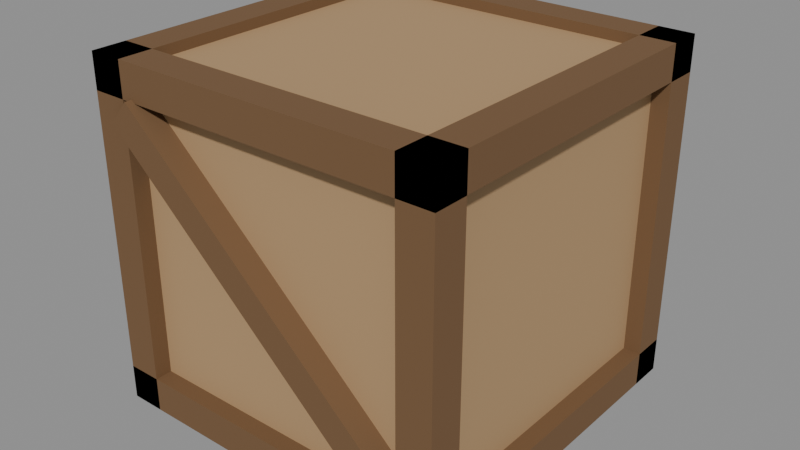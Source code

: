 # Source: sm_crate.blend  (saved by Blender 5.2.45; exported with 4.5.12 LTS)
import bpy
from mathutils import Matrix  # noqa: F401  (used for matrix-valued properties, if any)

bpy.ops.wm.read_factory_settings(use_empty=True)
scene = bpy.context.scene
scene.name = 'Scene'

# ---- materials (node trees are filled in below, after node groups)
mat_mat_crate_0 = bpy.data.materials.new('mat_crate_0')
mat_mat_crate_0.diffuse_color = (0.44, 0.28, 0.14, 1.0)
mat_mat_crate_1 = bpy.data.materials.new('mat_crate_1')
mat_mat_crate_1.diffuse_color = (0.2, 0.11, 0.05, 1.0)

# ---- material node trees
mat_mat_crate_0.use_nodes = True; mat_mat_crate_0.node_tree.nodes.clear()
_N = mat_mat_crate_0.node_tree.nodes; _L = mat_mat_crate_0.node_tree.links
n0 = _N.new('ShaderNodeBsdfPrincipled'); n0.name = 'Principled BSDF'; n0.location = (-200, 100)
n0.inputs[0].default_value = (0.44, 0.28, 0.14, 1.0)
n0.inputs[2].default_value = 0.85
n0.inputs[10].default_value = 0.005
n1 = _N.new('ShaderNodeOutputMaterial'); n1.name = 'Material Output'; n1.location = (200, 100)
_L.new(n0.outputs[0], n1.inputs[0])
n1.is_active_output = True
mat_mat_crate_1.use_nodes = True; mat_mat_crate_1.node_tree.nodes.clear()
_N = mat_mat_crate_1.node_tree.nodes; _L = mat_mat_crate_1.node_tree.links
n0 = _N.new('ShaderNodeBsdfPrincipled'); n0.name = 'Principled BSDF'; n0.location = (-200, 100)
n0.inputs[0].default_value = (0.2, 0.11, 0.05, 1.0)
n0.inputs[1].default_value = 0.25
n0.inputs[2].default_value = 0.85
n0.inputs[10].default_value = 0.005
n1 = _N.new('ShaderNodeOutputMaterial'); n1.name = 'Material Output'; n1.location = (200, 100)
_L.new(n0.outputs[0], n1.inputs[0])
n1.is_active_output = True

# ---- meshes
me_sm_crate = bpy.data.meshes.new('sm_crate')
me_sm_crate.from_pydata([(-0.47, -0.47, 0.03), (-0.47, -0.47, 0.97), (-0.47, 0.47, 0.03), (-0.47, 0.47, 0.97), (0.47, -0.47, 0.03), (0.47, -0.47, 0.97), (0.47, 0.47, 0.03), (0.47, 0.47, 0.97), (-0.52, -0.52, 0.0), (-0.52, -0.52, 1.0), (-0.52, -0.42, 0.0), (-0.52, -0.42, 1.0), (-0.42, -0.52, 0.0), (-0.42, -0.52, 1.0), (-0.42, -0.42, 0.0), (-0.42, -0.42, 1.0), (-0.52, 0.42, 0.0), (-0.52, 0.42, 1.0), (-0.52, 0.52, 0.0), (-0.52, 0.52, 1.0), (-0.42, 0.42, 0.0), (-0.42, 0.42, 1.0), (-0.42, 0.52, 0.0), (-0.42, 0.52, 1.0), (0.42, -0.52, 0.0), (0.42, -0.52, 1.0), (0.42, -0.42, 0.0), (0.42, -0.42, 1.0), (0.52, -0.52, 0.0), (0.52, -0.52, 1.0), (0.52, -0.42, 0.0), (0.52, -0.42, 1.0), (0.42, 0.42, 0.0), (0.42, 0.42, 1.0), (0.42, 0.52, 0.0), (0.42, 0.52, 1.0), (0.52, 0.42, 0.0), (0.52, 0.42, 1.0), (0.52, 0.52, 0.0), (0.52, 0.52, 1.0), (-0.52, -0.52, 0.0), (-0.52, -0.52, 0.1), (-0.52, -0.42, 0.0), (-0.52, -0.42, 0.1), (0.52, -0.52, 0.0), (0.52, -0.52, 0.1), (0.52, -0.42, 0.0), (0.52, -0.42, 0.1), (-0.52, -0.52, 0.9), (-0.52, -0.52, 1.0), (-0.52, -0.42, 0.9), (-0.52, -0.42, 1.0), (0.52, -0.52, 0.9), (0.52, -0.52, 1.0), (0.52, -0.42, 0.9), (0.52, -0.42, 1.0), (-0.52, 0.42, 0.0), (-0.52, 0.42, 0.1), (-0.52, 0.52, 0.0), (-0.52, 0.52, 0.1), (0.52, 0.42, 0.0), (0.52, 0.42, 0.1), (0.52, 0.52, 0.0), (0.52, 0.52, 0.1), (-0.52, 0.42, 0.9), (-0.52, 0.42, 1.0), (-0.52, 0.52, 0.9), (-0.52, 0.52, 1.0), (0.52, 0.42, 0.9), (0.52, 0.42, 1.0), (0.52, 0.52, 0.9), (0.52, 0.52, 1.0), (-0.52, -0.52, 0.0), (-0.52, -0.52, 0.1), (-0.52, 0.52, 0.0), (-0.52, 0.52, 0.1), (-0.42, -0.52, 0.0), (-0.42, -0.52, 0.1), (-0.42, 0.52, 0.0), (-0.42, 0.52, 0.1), (-0.52, -0.52, 0.9), (-0.52, -0.52, 1.0), (-0.52, 0.52, 0.9), (-0.52, 0.52, 1.0), (-0.42, -0.52, 0.9), (-0.42, -0.52, 1.0), (-0.42, 0.52, 0.9), (-0.42, 0.52, 1.0), (0.42, -0.52, 0.0), (0.42, -0.52, 0.1), (0.42, 0.52, 0.0), (0.42, 0.52, 0.1), (0.52, -0.52, 0.0), (0.52, -0.52, 0.1), (0.52, 0.52, 0.0), (0.52, 0.52, 0.1), (0.42, -0.52, 0.9), (0.42, -0.52, 1.0), (0.42, 0.52, 0.9), (0.42, 0.52, 1.0), (0.52, -0.52, 0.9), (0.52, -0.52, 1.0), (0.52, 0.52, 0.9), (0.52, 0.52, 1.0), (-0.4463, -0.54, 0.8413), (-0.3861, -0.54, 0.9082), (-0.4463, -0.47, 0.8413), (-0.3861, -0.47, 0.9082), (0.3861, -0.54, 0.09185), (0.4463, -0.54, 0.1587), (0.3861, -0.47, 0.09185), (0.4463, -0.47, 0.1587), (-0.4463, 0.47, 0.8413), (-0.3861, 0.47, 0.9082), (-0.4463, 0.54, 0.8413), (-0.3861, 0.54, 0.9082), (0.3861, 0.47, 0.09185), (0.4463, 0.47, 0.1587), (0.3861, 0.54, 0.09185), (0.4463, 0.54, 0.1587)], [], [(0, 1, 3, 2), (2, 3, 7, 6), (6, 7, 5, 4), (4, 5, 1, 0), (2, 6, 4, 0), (7, 3, 1, 5), (8, 9, 11, 10), (10, 11, 15, 14), (14, 15, 13, 12), (12, 13, 9, 8), (10, 14, 12, 8), (15, 11, 9, 13), (16, 17, 19, 18), (18, 19, 23, 22), (22, 23, 21, 20), (20, 21, 17, 16), (18, 22, 20, 16), (23, 19, 17, 21), (24, 25, 27, 26), (26, 27, 31, 30), (30, 31, 29, 28), (28, 29, 25, 24), (26, 30, 28, 24), (31, 27, 25, 29), (32, 33, 35, 34), (34, 35, 39, 38), (38, 39, 37, 36), (36, 37, 33, 32), (34, 38, 36, 32), (39, 35, 33, 37), (40, 41, 43, 42), (42, 43, 47, 46), (46, 47, 45, 44), (44, 45, 41, 40), (42, 46, 44, 40), (47, 43, 41, 45), (48, 49, 51, 50), (50, 51, 55, 54), (54, 55, 53, 52), (52, 53, 49, 48), (50, 54, 52, 48), (55, 51, 49, 53), (56, 57, 59, 58), (58, 59, 63, 62), (62, 63, 61, 60), (60, 61, 57, 56), (58, 62, 60, 56), (63, 59, 57, 61), (64, 65, 67, 66), (66, 67, 71, 70), (70, 71, 69, 68), (68, 69, 65, 64), (66, 70, 68, 64), (71, 67, 65, 69), (72, 73, 75, 74), (74, 75, 79, 78), (78, 79, 77, 76), (76, 77, 73, 72), (74, 78, 76, 72), (79, 75, 73, 77), (80, 81, 83, 82), (82, 83, 87, 86), (86, 87, 85, 84), (84, 85, 81, 80), (82, 86, 84, 80), (87, 83, 81, 85), (88, 89, 91, 90), (90, 91, 95, 94), (94, 95, 93, 92), (92, 93, 89, 88), (90, 94, 92, 88), (95, 91, 89, 93), (96, 97, 99, 98), (98, 99, 103, 102), (102, 103, 101, 100), (100, 101, 97, 96), (98, 102, 100, 96), (103, 99, 97, 101), (104, 105, 107, 106), (106, 107, 111, 110), (110, 111, 109, 108), (108, 109, 105, 104), (106, 110, 108, 104), (111, 107, 105, 109), (112, 113, 115, 114), (114, 115, 119, 118), (118, 119, 117, 116), (116, 117, 113, 112), (114, 118, 116, 112), (119, 115, 113, 117)])
me_sm_crate.polygons.foreach_set('material_index', [0, 0, 0, 0, 0, 0, 1, 1, 1, 1, 1, 1, 1, 1, 1, 1, 1, 1, 1, 1, 1, 1, 1, 1, 1, 1, 1, 1, 1, 1, 1, 1, 1, 1, 1, 1, 1, 1, 1, 1, 1, 1, 1, 1, 1, 1, 1, 1, 1, 1, 1, 1, 1, 1, 1, 1, 1, 1, 1, 1, 1, 1, 1, 1, 1, 1, 1, 1, 1, 1, 1, 1, 1, 1, 1, 1, 1, 1, 1, 1, 1, 1, 1, 1, 1, 1, 1, 1, 1, 1])
_uv = me_sm_crate.uv_layers.new(name='UVMap')
_uv.uv.foreach_set('vector', [0.375, 0.0, 0.625, 0.0, 0.625, 0.25, 0.375, 0.25, 0.375, 0.25, 0.625, 0.25, 0.625, 0.5, 0.375, 0.5, 0.375, 0.5, 0.625, 0.5, 0.625, 0.75, 0.375, 0.75, 0.375, 0.75, 0.625, 0.75, 0.625, 1.0, 0.375, 1.0, 0.125, 0.5, 0.375, 0.5, 0.375, 0.75, 0.125, 0.75, 0.625, 0.5, 0.875, 0.5, 0.875, 0.75, 0.625, 0.75, 0.375, 0.0, 0.625, 0.0, 0.625, 0.25, 0.375, 0.25, 0.375, 0.25, 0.625, 0.25, 0.625, 0.5, 0.375, 0.5, 0.375, 0.5, 0.625, 0.5, 0.625, 0.75, 0.375, 0.75, 0.375, 0.75, 0.625, 0.75, 0.625, 1.0, 0.375, 1.0, 0.125, 0.5, 0.375, 0.5, 0.375, 0.75, 0.125, 0.75, 0.625, 0.5, 0.875, 0.5, 0.875, 0.75, 0.625, 0.75, 0.375, 0.0, 0.625, 0.0, 0.625, 0.25, 0.375, 0.25, 0.375, 0.25, 0.625, 0.25, 0.625, 0.5, 0.375, 0.5, 0.375, 0.5, 0.625, 0.5, 0.625, 0.75, 0.375, 0.75, 0.375, 0.75, 0.625, 0.75, 0.625, 1.0, 0.375, 1.0, 0.125, 0.5, 0.375, 0.5, 0.375, 0.75, 0.125, 0.75, 0.625, 0.5, 0.875, 0.5, 0.875, 0.75, 0.625, 0.75, 0.375, 0.0, 0.625, 0.0, 0.625, 0.25, 0.375, 0.25, 0.375, 0.25, 0.625, 0.25, 0.625, 0.5, 0.375, 0.5, 0.375, 0.5, 0.625, 0.5, 0.625, 0.75, 0.375, 0.75, 0.375, 0.75, 0.625, 0.75, 0.625, 1.0, 0.375, 1.0, 0.125, 0.5, 0.375, 0.5, 0.375, 0.75, 0.125, 0.75, 0.625, 0.5, 0.875, 0.5, 0.875, 0.75, 0.625, 0.75, 0.375, 0.0, 0.625, 0.0, 0.625, 0.25, 0.375, 0.25, 0.375, 0.25, 0.625, 0.25, 0.625, 0.5, 0.375, 0.5, 0.375, 0.5, 0.625, 0.5, 0.625, 0.75, 0.375, 0.75, 0.375, 0.75, 0.625, 0.75, 0.625, 1.0, 0.375, 1.0, 0.125, 0.5, 0.375, 0.5, 0.375, 0.75, 0.125, 0.75, 0.625, 0.5, 0.875, 0.5, 0.875, 0.75, 0.625, 0.75, 0.375, 0.0, 0.625, 0.0, 0.625, 0.25, 0.375, 0.25, 0.375, 0.25, 0.625, 0.25, 0.625, 0.5, 0.375, 0.5, 0.375, 0.5, 0.625, 0.5, 0.625, 0.75, 0.375, 0.75, 0.375, 0.75, 0.625, 0.75, 0.625, 1.0, 0.375, 1.0, 0.125, 0.5, 0.375, 0.5, 0.375, 0.75, 0.125, 0.75, 0.625, 0.5, 0.875, 0.5, 0.875, 0.75, 0.625, 0.75, 0.375, 0.0, 0.625, 0.0, 0.625, 0.25, 0.375, 0.25, 0.375, 0.25, 0.625, 0.25, 0.625, 0.5, 0.375, 0.5, 0.375, 0.5, 0.625, 0.5, 0.625, 0.75, 0.375, 0.75, 0.375, 0.75, 0.625, 0.75, 0.625, 1.0, 0.375, 1.0, 0.125, 0.5, 0.375, 0.5, 0.375, 0.75, 0.125, 0.75, 0.625, 0.5, 0.875, 0.5, 0.875, 0.75, 0.625, 0.75, 0.375, 0.0, 0.625, 0.0, 0.625, 0.25, 0.375, 0.25, 0.375, 0.25, 0.625, 0.25, 0.625, 0.5, 0.375, 0.5, 0.375, 0.5, 0.625, 0.5, 0.625, 0.75, 0.375, 0.75, 0.375, 0.75, 0.625, 0.75, 0.625, 1.0, 0.375, 1.0, 0.125, 0.5, 0.375, 0.5, 0.375, 0.75, 0.125, 0.75, 0.625, 0.5, 0.875, 0.5, 0.875, 0.75, 0.625, 0.75, 0.375, 0.0, 0.625, 0.0, 0.625, 0.25, 0.375, 0.25, 0.375, 0.25, 0.625, 0.25, 0.625, 0.5, 0.375, 0.5, 0.375, 0.5, 0.625, 0.5, 0.625, 0.75, 0.375, 0.75, 0.375, 0.75, 0.625, 0.75, 0.625, 1.0, 0.375, 1.0, 0.125, 0.5, 0.375, 0.5, 0.375, 0.75, 0.125, 0.75, 0.625, 0.5, 0.875, 0.5, 0.875, 0.75, 0.625, 0.75, 0.375, 0.0, 0.625, 0.0, 0.625, 0.25, 0.375, 0.25, 0.375, 0.25, 0.625, 0.25, 0.625, 0.5, 0.375, 0.5, 0.375, 0.5, 0.625, 0.5, 0.625, 0.75, 0.375, 0.75, 0.375, 0.75, 0.625, 0.75, 0.625, 1.0, 0.375, 1.0, 0.125, 0.5, 0.375, 0.5, 0.375, 0.75, 0.125, 0.75, 0.625, 0.5, 0.875, 0.5, 0.875, 0.75, 0.625, 0.75, 0.375, 0.0, 0.625, 0.0, 0.625, 0.25, 0.375, 0.25, 0.375, 0.25, 0.625, 0.25, 0.625, 0.5, 0.375, 0.5, 0.375, 0.5, 0.625, 0.5, 0.625, 0.75, 0.375, 0.75, 0.375, 0.75, 0.625, 0.75, 0.625, 1.0, 0.375, 1.0, 0.125, 0.5, 0.375, 0.5, 0.375, 0.75, 0.125, 0.75, 0.625, 0.5, 0.875, 0.5, 0.875, 0.75, 0.625, 0.75, 0.375, 0.0, 0.625, 0.0, 0.625, 0.25, 0.375, 0.25, 0.375, 0.25, 0.625, 0.25, 0.625, 0.5, 0.375, 0.5, 0.375, 0.5, 0.625, 0.5, 0.625, 0.75, 0.375, 0.75, 0.375, 0.75, 0.625, 0.75, 0.625, 1.0, 0.375, 1.0, 0.125, 0.5, 0.375, 0.5, 0.375, 0.75, 0.125, 0.75, 0.625, 0.5, 0.875, 0.5, 0.875, 0.75, 0.625, 0.75, 0.375, 0.0, 0.625, 0.0, 0.625, 0.25, 0.375, 0.25, 0.375, 0.25, 0.625, 0.25, 0.625, 0.5, 0.375, 0.5, 0.375, 0.5, 0.625, 0.5, 0.625, 0.75, 0.375, 0.75, 0.375, 0.75, 0.625, 0.75, 0.625, 1.0, 0.375, 1.0, 0.125, 0.5, 0.375, 0.5, 0.375, 0.75, 0.125, 0.75, 0.625, 0.5, 0.875, 0.5, 0.875, 0.75, 0.625, 0.75, 0.375, 0.0, 0.625, 0.0, 0.625, 0.25, 0.375, 0.25, 0.375, 0.25, 0.625, 0.25, 0.625, 0.5, 0.375, 0.5, 0.375, 0.5, 0.625, 0.5, 0.625, 0.75, 0.375, 0.75, 0.375, 0.75, 0.625, 0.75, 0.625, 1.0, 0.375, 1.0, 0.125, 0.5, 0.375, 0.5, 0.375, 0.75, 0.125, 0.75, 0.625, 0.5, 0.875, 0.5, 0.875, 0.75, 0.625, 0.75, 0.375, 0.0, 0.625, 0.0, 0.625, 0.25, 0.375, 0.25, 0.375, 0.25, 0.625, 0.25, 0.625, 0.5, 0.375, 0.5, 0.375, 0.5, 0.625, 0.5, 0.625, 0.75, 0.375, 0.75, 0.375, 0.75, 0.625, 0.75, 0.625, 1.0, 0.375, 1.0, 0.125, 0.5, 0.375, 0.5, 0.375, 0.75, 0.125, 0.75, 0.625, 0.5, 0.875, 0.5, 0.875, 0.75, 0.625, 0.75])
me_sm_crate.materials.append(mat_mat_crate_0)
me_sm_crate.materials.append(mat_mat_crate_1)
me_sm_crate.update()

# ---- objects
ob_sm_crate = bpy.data.objects.new('sm_crate', me_sm_crate)

# ---- transforms, parenting, visibility, modifiers, constraints
ob_sm_crate.location = (0.0, 0.0, 0.0)

# ---- collection membership
scene.collection.objects.link(ob_sm_crate)

# ---- scene / render settings (as saved in the file)
scene.frame_start = 1; scene.frame_end = 1; scene.frame_set(1)
scene.render.engine = 'BLENDER_EEVEE_NEXT'
scene.render.bake_bias = 0.0
scene.render.bake_samples = 0
scene.render.compositor_device = 'GPU'
scene.eevee.use_volume_custom_range = False
scene.eevee.fast_gi_thickness_near = 0.1
scene.eevee.fast_gi_thickness_far = 0.0
scene.eevee.ray_tracing_options.screen_trace_thickness = 0.1
bpy.context.view_layer.update()

# ---- added for rendering (the .blend has no active camera and no usable light): camera, sun + grey world if the file has none
cam_auto = bpy.data.cameras.new('AutoCamera')
cam_auto.lens = 50.0
cam_auto.sensor_width = 36.0
cam_auto.clip_end = 1000.0
ob_auto_camera = bpy.data.objects.new('AutoCamera', cam_auto)
scene.collection.objects.link(ob_auto_camera)
ob_auto_camera.location = (1.66746, -2.00095, 1.83397)
ob_auto_camera.rotation_euler = (1.09748, -7.21219e-08, 0.694738)
scene.camera = ob_auto_camera
light_auto_sun = bpy.data.lights.new('AutoSun', 'SUN')
light_auto_sun.energy = 3.0
light_auto_sun.angle = 0.0523599
ob_auto_sun = bpy.data.objects.new('AutoSun', light_auto_sun)
scene.collection.objects.link(ob_auto_sun)
ob_auto_sun.rotation_euler = (0.872665, 0.174533, 0.523599)
if scene.world is None:
    world_auto = bpy.data.worlds.new('AutoWorld')
    world_auto.color = (0.3, 0.3, 0.3)
    scene.world = world_auto
bpy.context.view_layer.update()
